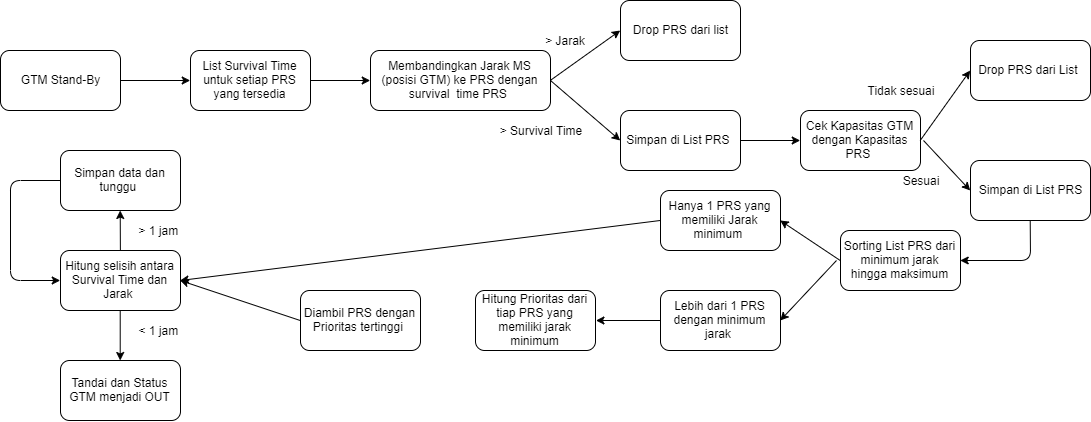

The diagram above was exported from draw.io. Its source (the exported page's mxGraphModel, read from the mxfile embedded in the PNG):
<mxGraphModel dx="1306" dy="810" grid="1" gridSize="10" guides="1" tooltips="1" connect="1" arrows="1" fold="1" page="1" pageScale="1" pageWidth="1169" pageHeight="1654" math="0" shadow="0">
  <root>
    <mxCell id="0" />
    <mxCell id="1" parent="0" />
    <mxCell id="yNunh9RdlS78JZbB5J_X-3" value="GTM Stand-By" style="rounded=1;whiteSpace=wrap;html=1;" parent="1" vertex="1">
      <mxGeometry x="40" y="60" width="120" height="60" as="geometry" />
    </mxCell>
    <mxCell id="yNunh9RdlS78JZbB5J_X-4" value="List Survival Time untuk setiap PRS yang tersedia" style="rounded=1;whiteSpace=wrap;html=1;" parent="1" vertex="1">
      <mxGeometry x="230" y="60" width="120" height="60" as="geometry" />
    </mxCell>
    <mxCell id="yNunh9RdlS78JZbB5J_X-5" value="" style="endArrow=classic;html=1;entryX=0;entryY=0.5;entryDx=0;entryDy=0;exitX=1;exitY=0.5;exitDx=0;exitDy=0;" parent="1" source="yNunh9RdlS78JZbB5J_X-3" target="yNunh9RdlS78JZbB5J_X-4" edge="1">
      <mxGeometry width="50" height="50" relative="1" as="geometry">
        <mxPoint x="40" y="190" as="sourcePoint" />
        <mxPoint x="90" y="140" as="targetPoint" />
      </mxGeometry>
    </mxCell>
    <mxCell id="yNunh9RdlS78JZbB5J_X-6" value="Membandingkan Jarak MS (posisi GTM) ke PRS dengan survival&amp;nbsp; time PRS&amp;nbsp;" style="rounded=1;whiteSpace=wrap;html=1;" parent="1" vertex="1">
      <mxGeometry x="410" y="60" width="180" height="60" as="geometry" />
    </mxCell>
    <mxCell id="yNunh9RdlS78JZbB5J_X-7" value="" style="endArrow=classic;html=1;entryX=0;entryY=0.5;entryDx=0;entryDy=0;exitX=1;exitY=0.5;exitDx=0;exitDy=0;" parent="1" source="yNunh9RdlS78JZbB5J_X-4" target="yNunh9RdlS78JZbB5J_X-6" edge="1">
      <mxGeometry width="50" height="50" relative="1" as="geometry">
        <mxPoint x="40" y="190" as="sourcePoint" />
        <mxPoint x="90" y="140" as="targetPoint" />
      </mxGeometry>
    </mxCell>
    <mxCell id="yNunh9RdlS78JZbB5J_X-9" value="Drop PRS dari list" style="rounded=1;whiteSpace=wrap;html=1;" parent="1" vertex="1">
      <mxGeometry x="660" y="10" width="120" height="60" as="geometry" />
    </mxCell>
    <mxCell id="yNunh9RdlS78JZbB5J_X-10" value="Simpan di List PRS&amp;nbsp;" style="rounded=1;whiteSpace=wrap;html=1;" parent="1" vertex="1">
      <mxGeometry x="660" y="120" width="120" height="60" as="geometry" />
    </mxCell>
    <mxCell id="yNunh9RdlS78JZbB5J_X-12" value="" style="endArrow=classic;html=1;entryX=0;entryY=0.5;entryDx=0;entryDy=0;exitX=1;exitY=0.5;exitDx=0;exitDy=0;" parent="1" source="yNunh9RdlS78JZbB5J_X-6" target="yNunh9RdlS78JZbB5J_X-9" edge="1">
      <mxGeometry width="50" height="50" relative="1" as="geometry">
        <mxPoint x="260" y="250" as="sourcePoint" />
        <mxPoint x="310" y="200" as="targetPoint" />
      </mxGeometry>
    </mxCell>
    <mxCell id="yNunh9RdlS78JZbB5J_X-13" value="" style="endArrow=classic;html=1;entryX=0;entryY=0.5;entryDx=0;entryDy=0;" parent="1" target="yNunh9RdlS78JZbB5J_X-10" edge="1">
      <mxGeometry width="50" height="50" relative="1" as="geometry">
        <mxPoint x="590" y="90" as="sourcePoint" />
        <mxPoint x="310" y="200" as="targetPoint" />
      </mxGeometry>
    </mxCell>
    <mxCell id="yNunh9RdlS78JZbB5J_X-14" value="&amp;gt; Jarak" style="text;html=1;strokeColor=none;fillColor=none;align=center;verticalAlign=middle;whiteSpace=wrap;rounded=0;" parent="1" vertex="1">
      <mxGeometry x="580" y="40" width="50" height="20" as="geometry" />
    </mxCell>
    <mxCell id="yNunh9RdlS78JZbB5J_X-15" value="&amp;gt; Survival Time" style="text;html=1;strokeColor=none;fillColor=none;align=center;verticalAlign=middle;whiteSpace=wrap;rounded=0;" parent="1" vertex="1">
      <mxGeometry x="525" y="130" width="110" height="20" as="geometry" />
    </mxCell>
    <mxCell id="yNunh9RdlS78JZbB5J_X-17" value="Cek Kapasitas GTM dengan Kapasitas PRS&amp;nbsp;" style="rounded=1;whiteSpace=wrap;html=1;" parent="1" vertex="1">
      <mxGeometry x="840" y="120" width="120" height="60" as="geometry" />
    </mxCell>
    <mxCell id="yNunh9RdlS78JZbB5J_X-18" value="" style="endArrow=classic;html=1;entryX=0;entryY=0.5;entryDx=0;entryDy=0;exitX=1;exitY=0.5;exitDx=0;exitDy=0;" parent="1" source="yNunh9RdlS78JZbB5J_X-10" target="yNunh9RdlS78JZbB5J_X-17" edge="1">
      <mxGeometry width="50" height="50" relative="1" as="geometry">
        <mxPoint x="260" y="250" as="sourcePoint" />
        <mxPoint x="310" y="200" as="targetPoint" />
      </mxGeometry>
    </mxCell>
    <mxCell id="yNunh9RdlS78JZbB5J_X-19" value="Drop PRS dari List&amp;nbsp;" style="rounded=1;whiteSpace=wrap;html=1;" parent="1" vertex="1">
      <mxGeometry x="1010" y="50" width="120" height="60" as="geometry" />
    </mxCell>
    <mxCell id="yNunh9RdlS78JZbB5J_X-20" value="Simpan di List PRS" style="rounded=1;whiteSpace=wrap;html=1;" parent="1" vertex="1">
      <mxGeometry x="1010" y="170" width="120" height="60" as="geometry" />
    </mxCell>
    <mxCell id="yNunh9RdlS78JZbB5J_X-21" value="" style="endArrow=classic;html=1;entryX=0;entryY=0.5;entryDx=0;entryDy=0;exitX=1;exitY=0.5;exitDx=0;exitDy=0;" parent="1" source="yNunh9RdlS78JZbB5J_X-17" target="yNunh9RdlS78JZbB5J_X-19" edge="1">
      <mxGeometry width="50" height="50" relative="1" as="geometry">
        <mxPoint x="360" y="300" as="sourcePoint" />
        <mxPoint x="410" y="250" as="targetPoint" />
      </mxGeometry>
    </mxCell>
    <mxCell id="yNunh9RdlS78JZbB5J_X-22" value="" style="endArrow=classic;html=1;entryX=0;entryY=0.5;entryDx=0;entryDy=0;" parent="1" target="yNunh9RdlS78JZbB5J_X-20" edge="1">
      <mxGeometry width="50" height="50" relative="1" as="geometry">
        <mxPoint x="963" y="150" as="sourcePoint" />
        <mxPoint x="410" y="250" as="targetPoint" />
      </mxGeometry>
    </mxCell>
    <mxCell id="yNunh9RdlS78JZbB5J_X-23" value="Sorting List PRS dari minimum jarak hingga maksimum" style="rounded=1;whiteSpace=wrap;html=1;" parent="1" vertex="1">
      <mxGeometry x="880" y="240" width="120" height="60" as="geometry" />
    </mxCell>
    <mxCell id="yNunh9RdlS78JZbB5J_X-24" value="Tidak sesuai" style="text;html=1;strokeColor=none;fillColor=none;align=center;verticalAlign=middle;whiteSpace=wrap;rounded=0;" parent="1" vertex="1">
      <mxGeometry x="890" y="90" width="100" height="20" as="geometry" />
    </mxCell>
    <mxCell id="yNunh9RdlS78JZbB5J_X-25" value="Sesuai" style="text;html=1;strokeColor=none;fillColor=none;align=center;verticalAlign=middle;whiteSpace=wrap;rounded=0;" parent="1" vertex="1">
      <mxGeometry x="910" y="180" width="100" height="20" as="geometry" />
    </mxCell>
    <mxCell id="yNunh9RdlS78JZbB5J_X-26" value="" style="endArrow=classic;html=1;entryX=1;entryY=0.5;entryDx=0;entryDy=0;exitX=0.5;exitY=1;exitDx=0;exitDy=0;" parent="1" source="yNunh9RdlS78JZbB5J_X-20" target="yNunh9RdlS78JZbB5J_X-23" edge="1">
      <mxGeometry width="50" height="50" relative="1" as="geometry">
        <mxPoint x="400" y="400" as="sourcePoint" />
        <mxPoint x="450" y="350" as="targetPoint" />
        <Array as="points">
          <mxPoint x="1070" y="270" />
        </Array>
      </mxGeometry>
    </mxCell>
    <mxCell id="yNunh9RdlS78JZbB5J_X-27" value="Hanya 1 PRS yang memiliki Jarak minimum&amp;nbsp;" style="rounded=1;whiteSpace=wrap;html=1;" parent="1" vertex="1">
      <mxGeometry x="700" y="200" width="120" height="60" as="geometry" />
    </mxCell>
    <mxCell id="yNunh9RdlS78JZbB5J_X-28" value="" style="endArrow=classic;html=1;entryX=1;entryY=0.5;entryDx=0;entryDy=0;exitX=0;exitY=0.5;exitDx=0;exitDy=0;" parent="1" source="yNunh9RdlS78JZbB5J_X-23" target="yNunh9RdlS78JZbB5J_X-27" edge="1">
      <mxGeometry width="50" height="50" relative="1" as="geometry">
        <mxPoint x="400" y="370" as="sourcePoint" />
        <mxPoint x="450" y="320" as="targetPoint" />
      </mxGeometry>
    </mxCell>
    <mxCell id="yNunh9RdlS78JZbB5J_X-29" value="Lebih dari 1 PRS dengan minimum jarak&amp;nbsp;" style="rounded=1;whiteSpace=wrap;html=1;" parent="1" vertex="1">
      <mxGeometry x="700" y="300" width="120" height="60" as="geometry" />
    </mxCell>
    <mxCell id="yNunh9RdlS78JZbB5J_X-30" value="" style="endArrow=classic;html=1;entryX=1;entryY=0.5;entryDx=0;entryDy=0;" parent="1" target="yNunh9RdlS78JZbB5J_X-29" edge="1">
      <mxGeometry width="50" height="50" relative="1" as="geometry">
        <mxPoint x="876" y="270" as="sourcePoint" />
        <mxPoint x="450" y="380" as="targetPoint" />
      </mxGeometry>
    </mxCell>
    <mxCell id="yNunh9RdlS78JZbB5J_X-31" value="Hitung Prioritas dari tiap PRS yang memiliki jarak minimum" style="rounded=1;whiteSpace=wrap;html=1;" parent="1" vertex="1">
      <mxGeometry x="515" y="300" width="120" height="60" as="geometry" />
    </mxCell>
    <mxCell id="yNunh9RdlS78JZbB5J_X-32" value="" style="endArrow=classic;html=1;entryX=1;entryY=0.5;entryDx=0;entryDy=0;exitX=0;exitY=0.5;exitDx=0;exitDy=0;" parent="1" source="yNunh9RdlS78JZbB5J_X-29" target="yNunh9RdlS78JZbB5J_X-31" edge="1">
      <mxGeometry width="50" height="50" relative="1" as="geometry">
        <mxPoint x="400" y="430" as="sourcePoint" />
        <mxPoint x="450" y="380" as="targetPoint" />
      </mxGeometry>
    </mxCell>
    <mxCell id="yNunh9RdlS78JZbB5J_X-33" value="Diambil PRS dengan Prioritas tertinggi&amp;nbsp;" style="rounded=1;whiteSpace=wrap;html=1;" parent="1" vertex="1">
      <mxGeometry x="340" y="300" width="120" height="60" as="geometry" />
    </mxCell>
    <mxCell id="yNunh9RdlS78JZbB5J_X-34" value="Hitung selisih antara Survival Time dan Jarak&amp;nbsp;" style="rounded=1;whiteSpace=wrap;html=1;" parent="1" vertex="1">
      <mxGeometry x="100" y="260" width="120" height="60" as="geometry" />
    </mxCell>
    <mxCell id="yNunh9RdlS78JZbB5J_X-35" value="" style="endArrow=classic;html=1;entryX=1;entryY=0.5;entryDx=0;entryDy=0;exitX=0;exitY=0.5;exitDx=0;exitDy=0;" parent="1" source="yNunh9RdlS78JZbB5J_X-33" target="yNunh9RdlS78JZbB5J_X-34" edge="1">
      <mxGeometry width="50" height="50" relative="1" as="geometry">
        <mxPoint x="40" y="430" as="sourcePoint" />
        <mxPoint x="90" y="380" as="targetPoint" />
      </mxGeometry>
    </mxCell>
    <mxCell id="yNunh9RdlS78JZbB5J_X-36" value="" style="endArrow=classic;html=1;entryX=1;entryY=0.5;entryDx=0;entryDy=0;exitX=0;exitY=0.5;exitDx=0;exitDy=0;" parent="1" source="yNunh9RdlS78JZbB5J_X-27" target="yNunh9RdlS78JZbB5J_X-34" edge="1">
      <mxGeometry width="50" height="50" relative="1" as="geometry">
        <mxPoint x="40" y="430" as="sourcePoint" />
        <mxPoint x="90" y="380" as="targetPoint" />
      </mxGeometry>
    </mxCell>
    <mxCell id="yNunh9RdlS78JZbB5J_X-38" value="Tandai dan Status GTM menjadi OUT" style="rounded=1;whiteSpace=wrap;html=1;" parent="1" vertex="1">
      <mxGeometry x="100" y="370" width="120" height="60" as="geometry" />
    </mxCell>
    <mxCell id="yNunh9RdlS78JZbB5J_X-40" value="&amp;lt; 1 jam&amp;nbsp;" style="text;html=1;strokeColor=none;fillColor=none;align=center;verticalAlign=middle;whiteSpace=wrap;rounded=0;" parent="1" vertex="1">
      <mxGeometry x="170" y="330" width="60" height="20" as="geometry" />
    </mxCell>
    <mxCell id="yNunh9RdlS78JZbB5J_X-42" value="&amp;gt; 1 jam&amp;nbsp;" style="text;html=1;strokeColor=none;fillColor=none;align=center;verticalAlign=middle;whiteSpace=wrap;rounded=0;" parent="1" vertex="1">
      <mxGeometry x="170" y="230" width="60" height="20" as="geometry" />
    </mxCell>
    <mxCell id="yNunh9RdlS78JZbB5J_X-43" value="" style="endArrow=classic;html=1;entryX=0.5;entryY=0;entryDx=0;entryDy=0;exitX=0.5;exitY=1;exitDx=0;exitDy=0;" parent="1" source="yNunh9RdlS78JZbB5J_X-34" target="yNunh9RdlS78JZbB5J_X-38" edge="1">
      <mxGeometry width="50" height="50" relative="1" as="geometry">
        <mxPoint x="40" y="640" as="sourcePoint" />
        <mxPoint x="90" y="590" as="targetPoint" />
      </mxGeometry>
    </mxCell>
    <mxCell id="yNunh9RdlS78JZbB5J_X-45" value="Simpan data dan tunggu&amp;nbsp;" style="rounded=1;whiteSpace=wrap;html=1;" parent="1" vertex="1">
      <mxGeometry x="100" y="160" width="120" height="60" as="geometry" />
    </mxCell>
    <mxCell id="yNunh9RdlS78JZbB5J_X-46" value="" style="endArrow=classic;html=1;entryX=0.5;entryY=1;entryDx=0;entryDy=0;" parent="1" source="yNunh9RdlS78JZbB5J_X-34" target="yNunh9RdlS78JZbB5J_X-45" edge="1">
      <mxGeometry width="50" height="50" relative="1" as="geometry">
        <mxPoint x="40" y="540" as="sourcePoint" />
        <mxPoint x="90" y="490" as="targetPoint" />
      </mxGeometry>
    </mxCell>
    <mxCell id="yNunh9RdlS78JZbB5J_X-47" value="" style="endArrow=classic;html=1;entryX=0;entryY=0.5;entryDx=0;entryDy=0;exitX=0;exitY=0.5;exitDx=0;exitDy=0;" parent="1" source="yNunh9RdlS78JZbB5J_X-45" target="yNunh9RdlS78JZbB5J_X-34" edge="1">
      <mxGeometry width="50" height="50" relative="1" as="geometry">
        <mxPoint x="80" y="190" as="sourcePoint" />
        <mxPoint x="90" y="450" as="targetPoint" />
        <Array as="points">
          <mxPoint x="50" y="190" />
          <mxPoint x="50" y="290" />
        </Array>
      </mxGeometry>
    </mxCell>
  </root>
</mxGraphModel>